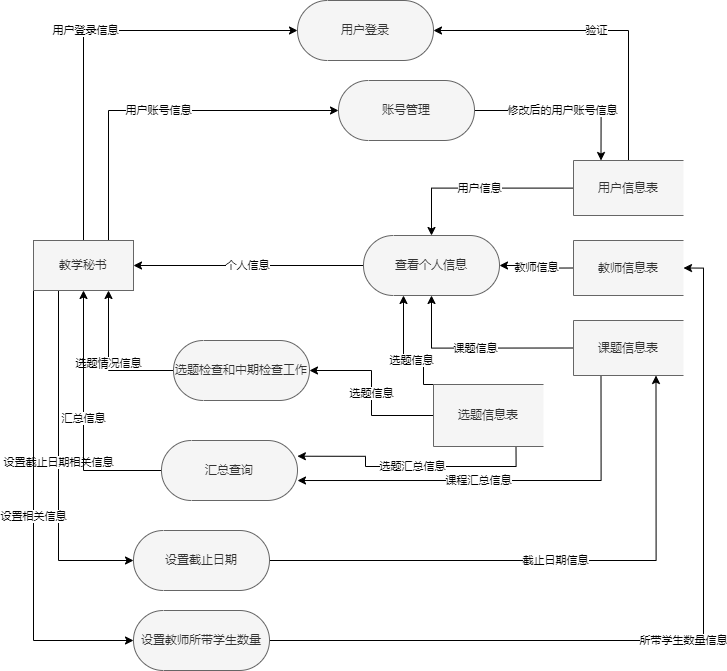

The diagram above was exported from draw.io. Its source (the exported page's mxGraphModel, read from the mxfile embedded in the PNG):
<mxGraphModel dx="1210" dy="1630" grid="1" gridSize="10" guides="1" tooltips="1" connect="1" arrows="1" fold="1" page="1" pageScale="1" pageWidth="827" pageHeight="1169" math="0" shadow="0">
  <root>
    <mxCell id="0" />
    <mxCell id="1" parent="0" />
    <mxCell id="6UEYhTfmVz-Z-PMS-RFD-1" value="用户登录信息" style="edgeStyle=orthogonalEdgeStyle;rounded=0;orthogonalLoop=1;jettySize=auto;html=1;exitX=0.5;exitY=0;exitDx=0;exitDy=0;entryX=0;entryY=0.5;entryDx=0;entryDy=0;entryPerimeter=0;" parent="1" source="6UEYhTfmVz-Z-PMS-RFD-12" target="6UEYhTfmVz-Z-PMS-RFD-13" edge="1">
      <mxGeometry relative="1" as="geometry" />
    </mxCell>
    <mxCell id="6UEYhTfmVz-Z-PMS-RFD-2" value="用户账号信息" style="edgeStyle=orthogonalEdgeStyle;rounded=0;orthogonalLoop=1;jettySize=auto;html=1;exitX=0.75;exitY=0;exitDx=0;exitDy=0;entryX=0;entryY=0.5;entryDx=0;entryDy=0;entryPerimeter=0;" parent="1" source="6UEYhTfmVz-Z-PMS-RFD-12" target="6UEYhTfmVz-Z-PMS-RFD-24" edge="1">
      <mxGeometry relative="1" as="geometry" />
    </mxCell>
    <mxCell id="6UEYhTfmVz-Z-PMS-RFD-67" value="设置截止日期相关信息" style="edgeStyle=orthogonalEdgeStyle;rounded=0;orthogonalLoop=1;jettySize=auto;html=1;exitX=0.25;exitY=1;exitDx=0;exitDy=0;entryX=0;entryY=0.5;entryDx=0;entryDy=0;entryPerimeter=0;" parent="1" source="6UEYhTfmVz-Z-PMS-RFD-12" target="6UEYhTfmVz-Z-PMS-RFD-66" edge="1">
      <mxGeometry relative="1" as="geometry" />
    </mxCell>
    <mxCell id="Ac5ji3fU2DWtgQkSGAtZ-9" value="设置相关信息" style="edgeStyle=orthogonalEdgeStyle;rounded=0;orthogonalLoop=1;jettySize=auto;html=1;exitX=0;exitY=1;exitDx=0;exitDy=0;entryX=0;entryY=0.5;entryDx=0;entryDy=0;entryPerimeter=0;" edge="1" parent="1" source="6UEYhTfmVz-Z-PMS-RFD-12" target="Ac5ji3fU2DWtgQkSGAtZ-3">
      <mxGeometry relative="1" as="geometry" />
    </mxCell>
    <mxCell id="6UEYhTfmVz-Z-PMS-RFD-12" value="教学秘书" style="html=1;dashed=0;whiteSpace=wrap;fillColor=#f5f5f5;fontColor=#333333;strokeColor=#666666;" parent="1" vertex="1">
      <mxGeometry x="40" y="410" width="100" height="50" as="geometry" />
    </mxCell>
    <mxCell id="6UEYhTfmVz-Z-PMS-RFD-13" value="用户登录" style="html=1;dashed=0;whiteSpace=wrap;shape=mxgraph.dfd.start;fillColor=#f5f5f5;fontColor=#333333;strokeColor=#666666;" parent="1" vertex="1">
      <mxGeometry x="304" y="170" width="136" height="60" as="geometry" />
    </mxCell>
    <mxCell id="6UEYhTfmVz-Z-PMS-RFD-14" value="验证" style="edgeStyle=orthogonalEdgeStyle;rounded=0;orthogonalLoop=1;jettySize=auto;html=1;exitX=0.5;exitY=0;exitDx=0;exitDy=0;entryX=1;entryY=0.5;entryDx=0;entryDy=0;entryPerimeter=0;" parent="1" source="6UEYhTfmVz-Z-PMS-RFD-16" target="6UEYhTfmVz-Z-PMS-RFD-13" edge="1">
      <mxGeometry relative="1" as="geometry" />
    </mxCell>
    <mxCell id="6UEYhTfmVz-Z-PMS-RFD-15" value="用户信息" style="edgeStyle=orthogonalEdgeStyle;rounded=0;orthogonalLoop=1;jettySize=auto;html=1;" parent="1" source="6UEYhTfmVz-Z-PMS-RFD-16" target="6UEYhTfmVz-Z-PMS-RFD-22" edge="1">
      <mxGeometry relative="1" as="geometry" />
    </mxCell>
    <mxCell id="6UEYhTfmVz-Z-PMS-RFD-16" value="用户信息表" style="html=1;dashed=0;whiteSpace=wrap;shape=partialRectangle;right=0;fillColor=#f5f5f5;fontColor=#333333;strokeColor=#666666;" parent="1" vertex="1">
      <mxGeometry x="580" y="330" width="110" height="55" as="geometry" />
    </mxCell>
    <mxCell id="6UEYhTfmVz-Z-PMS-RFD-17" value="教师信息" style="edgeStyle=orthogonalEdgeStyle;rounded=0;orthogonalLoop=1;jettySize=auto;html=1;exitX=0;exitY=0.5;exitDx=0;exitDy=0;entryX=1;entryY=0.5;entryDx=0;entryDy=0;entryPerimeter=0;" parent="1" source="6UEYhTfmVz-Z-PMS-RFD-18" target="6UEYhTfmVz-Z-PMS-RFD-22" edge="1">
      <mxGeometry relative="1" as="geometry" />
    </mxCell>
    <mxCell id="6UEYhTfmVz-Z-PMS-RFD-18" value="教师信息表" style="html=1;dashed=0;whiteSpace=wrap;shape=partialRectangle;right=0;fillColor=#f5f5f5;fontColor=#333333;strokeColor=#666666;" parent="1" vertex="1">
      <mxGeometry x="580" y="410" width="110" height="55" as="geometry" />
    </mxCell>
    <mxCell id="6UEYhTfmVz-Z-PMS-RFD-19" value="课题信息" style="edgeStyle=orthogonalEdgeStyle;rounded=0;orthogonalLoop=1;jettySize=auto;html=1;exitX=0;exitY=0.5;exitDx=0;exitDy=0;entryX=0.5;entryY=0.5;entryDx=0;entryDy=30;entryPerimeter=0;" parent="1" source="6UEYhTfmVz-Z-PMS-RFD-20" target="6UEYhTfmVz-Z-PMS-RFD-22" edge="1">
      <mxGeometry relative="1" as="geometry">
        <mxPoint x="390" y="470" as="targetPoint" />
      </mxGeometry>
    </mxCell>
    <mxCell id="6UEYhTfmVz-Z-PMS-RFD-76" value="课程汇总信息" style="edgeStyle=orthogonalEdgeStyle;rounded=0;orthogonalLoop=1;jettySize=auto;html=1;exitX=0.25;exitY=1;exitDx=0;exitDy=0;entryX=1;entryY=0.667;entryDx=0;entryDy=0;entryPerimeter=0;" parent="1" source="6UEYhTfmVz-Z-PMS-RFD-20" target="6UEYhTfmVz-Z-PMS-RFD-69" edge="1">
      <mxGeometry x="0.1112" relative="1" as="geometry">
        <mxPoint as="offset" />
      </mxGeometry>
    </mxCell>
    <mxCell id="6UEYhTfmVz-Z-PMS-RFD-20" value="课题信息表" style="html=1;dashed=0;whiteSpace=wrap;shape=partialRectangle;right=0;fillColor=#f5f5f5;fontColor=#333333;strokeColor=#666666;" parent="1" vertex="1">
      <mxGeometry x="580" y="490" width="110" height="55" as="geometry" />
    </mxCell>
    <mxCell id="6UEYhTfmVz-Z-PMS-RFD-21" value="个人信息" style="edgeStyle=orthogonalEdgeStyle;rounded=0;orthogonalLoop=1;jettySize=auto;html=1;exitX=0;exitY=0.5;exitDx=0;exitDy=0;exitPerimeter=0;entryX=1;entryY=0.5;entryDx=0;entryDy=0;" parent="1" source="6UEYhTfmVz-Z-PMS-RFD-22" target="6UEYhTfmVz-Z-PMS-RFD-12" edge="1">
      <mxGeometry relative="1" as="geometry" />
    </mxCell>
    <mxCell id="6UEYhTfmVz-Z-PMS-RFD-22" value="查看个人信息" style="html=1;dashed=0;whiteSpace=wrap;shape=mxgraph.dfd.start;fillColor=#f5f5f5;fontColor=#333333;strokeColor=#666666;" parent="1" vertex="1">
      <mxGeometry x="370" y="405" width="136" height="60" as="geometry" />
    </mxCell>
    <mxCell id="6UEYhTfmVz-Z-PMS-RFD-23" value="修改后的用户账号信息" style="edgeStyle=orthogonalEdgeStyle;rounded=0;orthogonalLoop=1;jettySize=auto;html=1;exitX=1;exitY=0.5;exitDx=0;exitDy=0;exitPerimeter=0;entryX=0.25;entryY=0;entryDx=0;entryDy=0;" parent="1" source="6UEYhTfmVz-Z-PMS-RFD-24" target="6UEYhTfmVz-Z-PMS-RFD-16" edge="1">
      <mxGeometry relative="1" as="geometry" />
    </mxCell>
    <mxCell id="6UEYhTfmVz-Z-PMS-RFD-24" value="账号管理" style="html=1;dashed=0;whiteSpace=wrap;shape=mxgraph.dfd.start;fillColor=#f5f5f5;fontColor=#333333;strokeColor=#666666;" parent="1" vertex="1">
      <mxGeometry x="345" y="250" width="136" height="60" as="geometry" />
    </mxCell>
    <mxCell id="6UEYhTfmVz-Z-PMS-RFD-25" value="选题信息" style="edgeStyle=orthogonalEdgeStyle;rounded=0;orthogonalLoop=1;jettySize=auto;html=1;exitX=0.25;exitY=0;exitDx=0;exitDy=0;" parent="1" source="6UEYhTfmVz-Z-PMS-RFD-26" target="6UEYhTfmVz-Z-PMS-RFD-22" edge="1">
      <mxGeometry relative="1" as="geometry">
        <mxPoint x="410" y="470" as="targetPoint" />
        <Array as="points">
          <mxPoint x="430" y="554" />
          <mxPoint x="430" y="530" />
          <mxPoint x="410" y="530" />
        </Array>
      </mxGeometry>
    </mxCell>
    <mxCell id="6UEYhTfmVz-Z-PMS-RFD-75" value="选题汇总信息" style="edgeStyle=orthogonalEdgeStyle;rounded=0;orthogonalLoop=1;jettySize=auto;html=1;exitX=0.75;exitY=1;exitDx=0;exitDy=0;entryX=0.999;entryY=0.262;entryDx=0;entryDy=0;entryPerimeter=0;" parent="1" source="6UEYhTfmVz-Z-PMS-RFD-26" target="6UEYhTfmVz-Z-PMS-RFD-69" edge="1">
      <mxGeometry relative="1" as="geometry" />
    </mxCell>
    <mxCell id="Ac5ji3fU2DWtgQkSGAtZ-8" value="选题信息" style="edgeStyle=orthogonalEdgeStyle;rounded=0;orthogonalLoop=1;jettySize=auto;html=1;exitX=0;exitY=0.5;exitDx=0;exitDy=0;entryX=1;entryY=0.5;entryDx=0;entryDy=0;entryPerimeter=0;" edge="1" parent="1" source="6UEYhTfmVz-Z-PMS-RFD-26" target="6UEYhTfmVz-Z-PMS-RFD-45">
      <mxGeometry relative="1" as="geometry" />
    </mxCell>
    <mxCell id="6UEYhTfmVz-Z-PMS-RFD-26" value="选题信息表" style="html=1;dashed=0;whiteSpace=wrap;shape=partialRectangle;right=0;fillColor=#f5f5f5;fontColor=#333333;strokeColor=#666666;" parent="1" vertex="1">
      <mxGeometry x="440" y="554" width="110" height="62" as="geometry" />
    </mxCell>
    <mxCell id="Ac5ji3fU2DWtgQkSGAtZ-6" value="选题情况信息" style="edgeStyle=orthogonalEdgeStyle;rounded=0;orthogonalLoop=1;jettySize=auto;html=1;exitX=0;exitY=0.5;exitDx=0;exitDy=0;exitPerimeter=0;entryX=0.75;entryY=1;entryDx=0;entryDy=0;" edge="1" parent="1" source="6UEYhTfmVz-Z-PMS-RFD-45" target="6UEYhTfmVz-Z-PMS-RFD-12">
      <mxGeometry relative="1" as="geometry" />
    </mxCell>
    <mxCell id="6UEYhTfmVz-Z-PMS-RFD-45" value="选题检查和中期检查工作" style="html=1;dashed=0;whiteSpace=wrap;shape=mxgraph.dfd.start;fillColor=#f5f5f5;fontColor=#333333;strokeColor=#666666;" parent="1" vertex="1">
      <mxGeometry x="180" y="510" width="136" height="60" as="geometry" />
    </mxCell>
    <mxCell id="6UEYhTfmVz-Z-PMS-RFD-68" value="截止日期信息" style="edgeStyle=orthogonalEdgeStyle;rounded=0;orthogonalLoop=1;jettySize=auto;html=1;exitX=1;exitY=0.5;exitDx=0;exitDy=0;exitPerimeter=0;entryX=0.75;entryY=1;entryDx=0;entryDy=0;" parent="1" source="6UEYhTfmVz-Z-PMS-RFD-66" target="6UEYhTfmVz-Z-PMS-RFD-20" edge="1">
      <mxGeometry relative="1" as="geometry" />
    </mxCell>
    <mxCell id="6UEYhTfmVz-Z-PMS-RFD-66" value="设置截止日期" style="html=1;dashed=0;whiteSpace=wrap;shape=mxgraph.dfd.start;fillColor=#f5f5f5;fontColor=#333333;strokeColor=#666666;" parent="1" vertex="1">
      <mxGeometry x="140" y="700" width="136" height="60" as="geometry" />
    </mxCell>
    <mxCell id="6UEYhTfmVz-Z-PMS-RFD-77" value="汇总信息" style="edgeStyle=orthogonalEdgeStyle;rounded=0;orthogonalLoop=1;jettySize=auto;html=1;exitX=0;exitY=0.5;exitDx=0;exitDy=0;exitPerimeter=0;entryX=0.5;entryY=1;entryDx=0;entryDy=0;" parent="1" source="6UEYhTfmVz-Z-PMS-RFD-69" target="6UEYhTfmVz-Z-PMS-RFD-12" edge="1">
      <mxGeometry relative="1" as="geometry" />
    </mxCell>
    <mxCell id="6UEYhTfmVz-Z-PMS-RFD-69" value="汇总查询" style="html=1;dashed=0;whiteSpace=wrap;shape=mxgraph.dfd.start;fillColor=#f5f5f5;fontColor=#333333;strokeColor=#666666;" parent="1" vertex="1">
      <mxGeometry x="168" y="610" width="136" height="60" as="geometry" />
    </mxCell>
    <mxCell id="Ac5ji3fU2DWtgQkSGAtZ-4" value="所带学生数量信息" style="edgeStyle=orthogonalEdgeStyle;rounded=0;orthogonalLoop=1;jettySize=auto;html=1;exitX=1;exitY=0.5;exitDx=0;exitDy=0;exitPerimeter=0;entryX=1;entryY=0.5;entryDx=0;entryDy=0;" edge="1" parent="1" source="Ac5ji3fU2DWtgQkSGAtZ-3" target="6UEYhTfmVz-Z-PMS-RFD-18">
      <mxGeometry relative="1" as="geometry" />
    </mxCell>
    <mxCell id="Ac5ji3fU2DWtgQkSGAtZ-3" value="设置教师所带学生数量" style="html=1;dashed=0;whiteSpace=wrap;shape=mxgraph.dfd.start;fillColor=#f5f5f5;fontColor=#333333;strokeColor=#666666;" vertex="1" parent="1">
      <mxGeometry x="140" y="780" width="136" height="60" as="geometry" />
    </mxCell>
  </root>
</mxGraphModel>